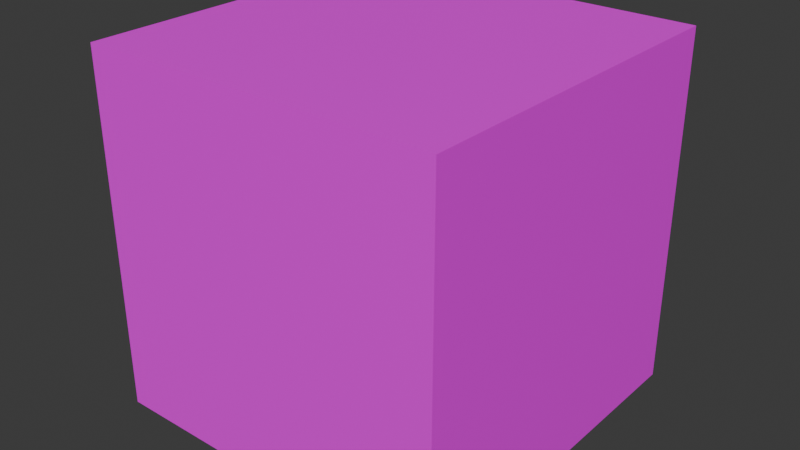 # Source: materials_library.blend  (saved by Blender 4.4.32; exported with 4.5.12 LTS)
import bpy
from mathutils import Matrix  # noqa: F401  (used for matrix-valued properties, if any)

bpy.ops.wm.read_factory_settings(use_empty=True)
scene = bpy.context.scene
scene.name = 'Scene'

# ---- images (referenced by path relative to the original .blend; pixels are not part of the script)
import os
ASSET_DIR = os.environ.get("B2B_ASSET_DIR", "")  # directory of the original .blend (textures are referenced by path, not embedded)
HERE = os.path.dirname(os.path.abspath(__file__))  # packed textures are extracted next to this script under _unpacked/

def load_image(name, relpath, width, height, colorspace="sRGB"):
    """Load a texture the original file referenced (path relative to the .blend, or extracted next to this script)."""
    p = next((c for c in (os.path.join(HERE, relpath), os.path.join(ASSET_DIR, relpath)) if relpath and os.path.exists(c)), "")
    if p:
        img = bpy.data.images.load(p, check_existing=True)
        img.name = name
    else:  # same state as the original file: an image datablock whose file is absent (Cycles renders it pink)
        img = bpy.data.images.new(name, width, height)
        img.source = "FILE"
        img.filepath = "//" + (relpath or name)
    img.colorspace_settings.name = colorspace
    return img
img_color_2_png = load_image('color_2.png', 'color_2.png', 1024, 1024, 'sRGB')

# ---- materials (node trees are filled in below, after node groups)
mat_color_2 = bpy.data.materials.new('color_2')

# ---- material node trees
mat_color_2.use_nodes = True; mat_color_2.node_tree.nodes.clear()
_N = mat_color_2.node_tree.nodes; _L = mat_color_2.node_tree.links
n0 = _N.new('ShaderNodeBsdfPrincipled'); n0.name = 'Principled BSDF'; n0.location = (10, 300)
n1 = _N.new('ShaderNodeOutputMaterial'); n1.name = 'Material Output'; n1.location = (300, 300)
n2 = _N.new('ShaderNodeTexImage'); n2.name = 'Image Texture'; n2.location = (-470, 300)
n2.image = img_color_2_png
n2.interpolation = 'Closest'
_L.new(n0.outputs[0], n1.inputs[0])
_L.new(n2.outputs[0], n0.inputs[0])
_L.new(n2.outputs[1], n0.inputs[4])
n1.is_active_output = True

# ---- world
world_world = bpy.data.worlds.new('World'); scene.world = world_world
world_world.use_nodes = True; world_world.node_tree.nodes.clear()
_N = world_world.node_tree.nodes; _L = world_world.node_tree.links
n0 = _N.new('ShaderNodeOutputWorld'); n0.name = 'World Output'; n0.location = (300, 300)
n1 = _N.new('ShaderNodeBackground'); n1.name = 'Background'; n1.location = (10, 300)
n1.inputs[0].default_value = (0.05088, 0.05088, 0.05088, 1.0)
_L.new(n1.outputs[0], n0.inputs[0])
n0.is_active_output = True
world_world.color = (0.05088, 0.05088, 0.05088)
world_world.sun_shadow_jitter_overblur = 0.0

# ---- meshes
me_cube = bpy.data.meshes.new('Cube')
me_cube.from_pydata([(-1.0, -1.0, 0.0), (-1.0, -1.0, 2.0), (-1.0, 1.0, 0.0), (-1.0, 1.0, 2.0), (1.0, -1.0, 0.0), (1.0, -1.0, 2.0), (1.0, 1.0, 0.0), (1.0, 1.0, 2.0)], [], [(0, 1, 3, 2), (2, 3, 7, 6), (6, 7, 5, 4), (4, 5, 1, 0), (2, 6, 4, 0), (7, 3, 1, 5)])
_uv = me_cube.uv_layers.new(name='UVMap')
_uv.uv.foreach_set('vector', [0.04688, 0.04688, 0.04688, 0.01563, 0.07812, 0.01563, 0.07812, 0.04688, 0.07812, 0.04688, 0.07812, 0.01563, 0.1094, 0.01563, 0.1094, 0.04688, 0.07812, 0.07813, 0.07812, 0.1094, 0.04688, 0.1094, 0.04688, 0.07813, 0.01563, 0.04688, 0.01563, 0.01563, 0.04688, 0.01563, 0.04688, 0.04688, 0.07812, 0.04688, 0.07812, 0.07813, 0.04688, 0.07813, 0.04688, 0.04688, 0.07812, 0.1094, 0.07812, 0.1406, 0.04688, 0.1406, 0.04688, 0.1094])
me_cube.materials.append(mat_color_2)
me_cube.update()

# ---- objects
ob_material_tester = bpy.data.objects.new('Material Tester', me_cube)

# ---- transforms, parenting, visibility, modifiers, constraints
ob_material_tester.location = (0.0, 0.0, 0.0)

# ---- collection membership
scene.collection.objects.link(ob_material_tester)

# ---- scene / render settings (as saved in the file)
scene.frame_start = 1; scene.frame_end = 250; scene.frame_set(39)
scene.render.engine = 'BLENDER_EEVEE_NEXT'
scene.eevee.gtao_distance = 2.3
bpy.context.view_layer.update()

# ---- added for rendering (the .blend has no active camera and no usable light): camera, sun
cam_auto = bpy.data.cameras.new('AutoCamera')
cam_auto.lens = 50.0
cam_auto.sensor_width = 36.0
cam_auto.clip_end = 1000.0
ob_auto_camera = bpy.data.objects.new('AutoCamera', cam_auto)
scene.collection.objects.link(ob_auto_camera)
ob_auto_camera.location = (3.20507, -3.84609, 3.56406)
ob_auto_camera.rotation_euler = (1.09748, -7.21219e-08, 0.694738)
scene.camera = ob_auto_camera
light_auto_sun = bpy.data.lights.new('AutoSun', 'SUN')
light_auto_sun.energy = 3.0
light_auto_sun.angle = 0.0523599
ob_auto_sun = bpy.data.objects.new('AutoSun', light_auto_sun)
scene.collection.objects.link(ob_auto_sun)
ob_auto_sun.rotation_euler = (0.872665, 0.174533, 0.523599)
bpy.context.view_layer.update()
